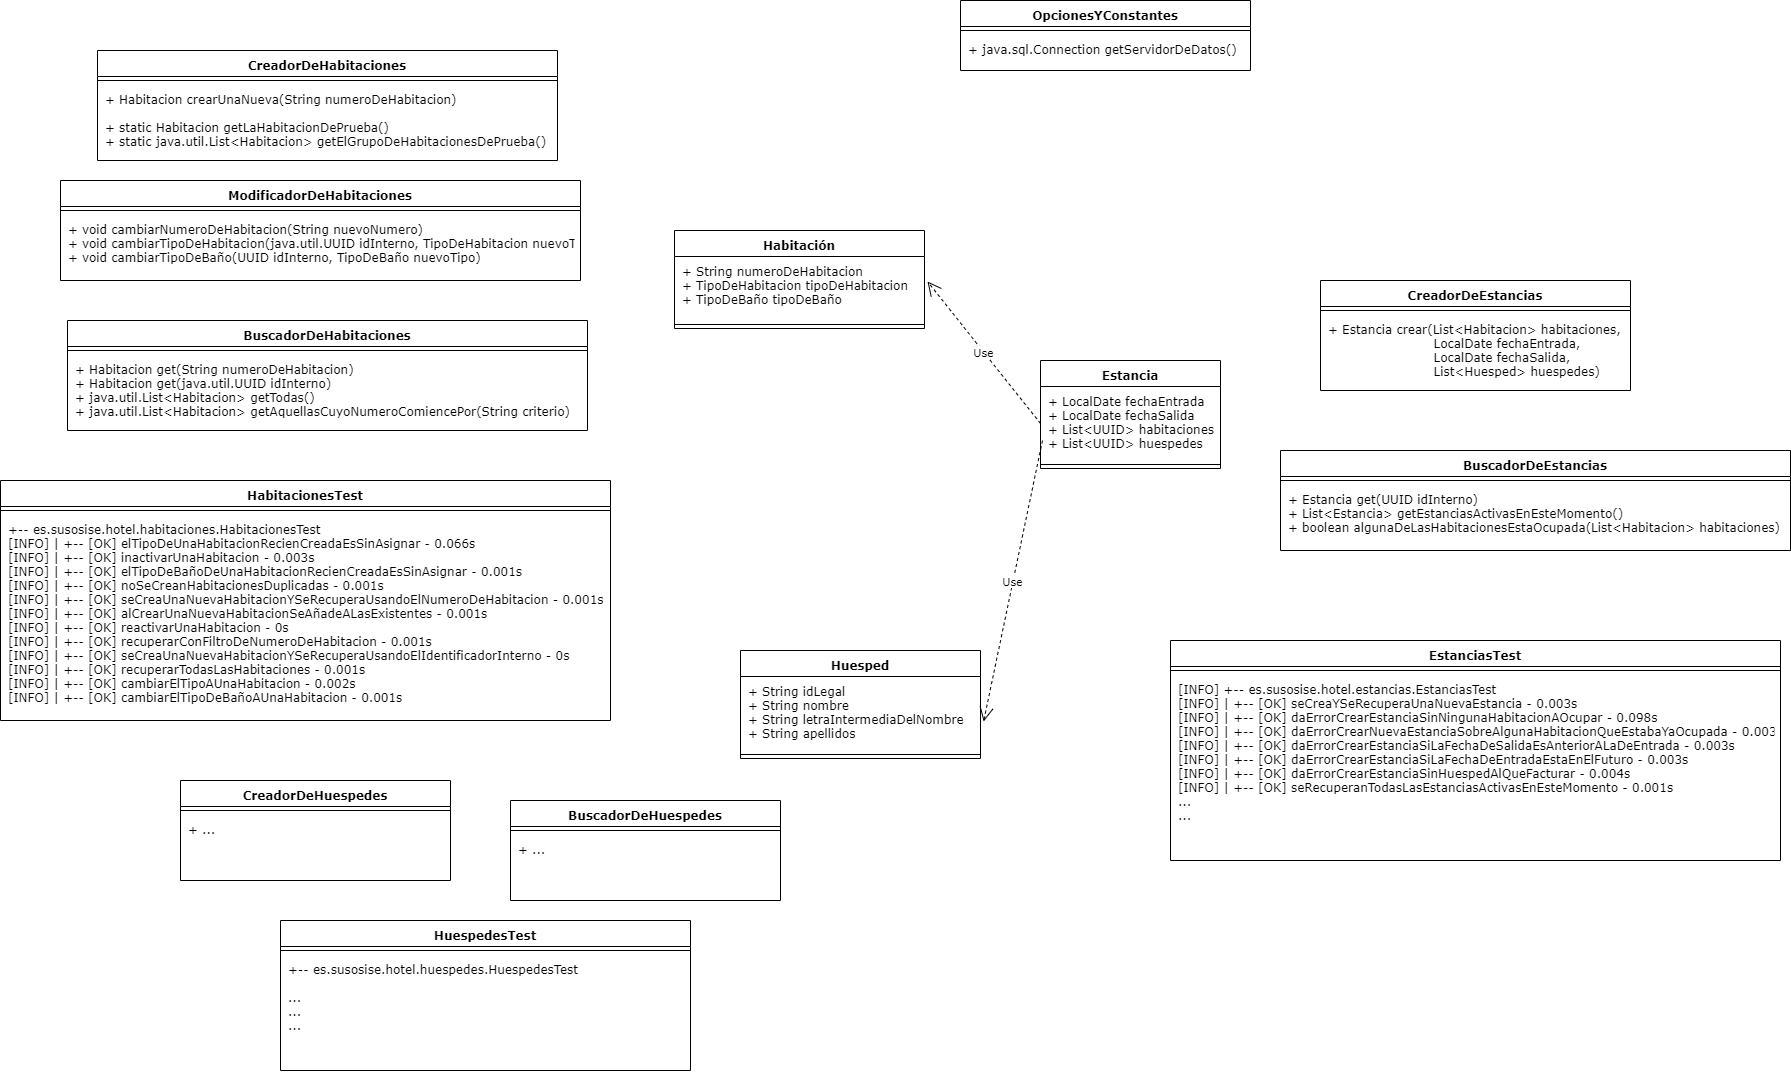

The diagram above was exported from draw.io. Its source (the exported page's mxGraphModel, read from the mxfile embedded in the PNG):
<mxGraphModel dx="2169" dy="827" grid="1" gridSize="10" guides="1" tooltips="1" connect="1" arrows="1" fold="1" page="1" pageScale="1" pageWidth="827" pageHeight="1169" math="0" shadow="0">
  <root>
    <mxCell id="WIyWlLk6GJQsqaUBKTNV-0" />
    <mxCell id="WIyWlLk6GJQsqaUBKTNV-1" parent="WIyWlLk6GJQsqaUBKTNV-0" />
    <mxCell id="FcjJvpSDxvCTK--CoJ5v-0" value="OpcionesYConstantes" style="swimlane;fontStyle=1;align=center;verticalAlign=top;childLayout=stackLayout;horizontal=1;startSize=26;horizontalStack=0;resizeParent=1;resizeParentMax=0;resizeLast=0;collapsible=1;marginBottom=0;fontFamily=Verdana;spacing=4;" parent="WIyWlLk6GJQsqaUBKTNV-1" vertex="1">
      <mxGeometry x="450" y="60" width="290" height="70" as="geometry">
        <mxRectangle x="90" y="585" width="160" height="26" as="alternateBounds" />
      </mxGeometry>
    </mxCell>
    <mxCell id="FcjJvpSDxvCTK--CoJ5v-2" value="" style="line;strokeWidth=1;fillColor=none;align=left;verticalAlign=middle;spacingTop=-1;spacingLeft=3;spacingRight=3;rotatable=0;labelPosition=right;points=[];portConstraint=eastwest;fontFamily=Verdana;spacing=4;" parent="FcjJvpSDxvCTK--CoJ5v-0" vertex="1">
      <mxGeometry y="26" width="290" height="8" as="geometry" />
    </mxCell>
    <mxCell id="FcjJvpSDxvCTK--CoJ5v-3" value="+ java.sql.Connection getServidorDeDatos()" style="text;strokeColor=none;fillColor=none;align=left;verticalAlign=top;spacingLeft=4;spacingRight=4;overflow=hidden;rotatable=0;points=[[0,0.5],[1,0.5]];portConstraint=eastwest;fontFamily=Verdana;spacing=4;" parent="FcjJvpSDxvCTK--CoJ5v-0" vertex="1">
      <mxGeometry y="34" width="290" height="36" as="geometry" />
    </mxCell>
    <mxCell id="FcjJvpSDxvCTK--CoJ5v-5" value="Estancia" style="swimlane;fontStyle=1;align=center;verticalAlign=top;childLayout=stackLayout;horizontal=1;startSize=26;horizontalStack=0;resizeParent=1;resizeParentMax=0;resizeLast=0;collapsible=1;marginBottom=0;fontFamily=Verdana;spacing=4;" parent="WIyWlLk6GJQsqaUBKTNV-1" vertex="1">
      <mxGeometry x="530" y="420" width="180" height="108" as="geometry" />
    </mxCell>
    <mxCell id="FcjJvpSDxvCTK--CoJ5v-6" value="+ LocalDate fechaEntrada&#10;+ LocalDate fechaSalida&#10;+ List&lt;UUID&gt; habitaciones&#10;+ List&lt;UUID&gt; huespedes" style="text;strokeColor=none;fillColor=none;align=left;verticalAlign=top;spacingLeft=4;spacingRight=4;overflow=hidden;rotatable=0;points=[[0,0.5],[1,0.5]];portConstraint=eastwest;fontFamily=Verdana;spacing=4;" parent="FcjJvpSDxvCTK--CoJ5v-5" vertex="1">
      <mxGeometry y="26" width="180" height="74" as="geometry" />
    </mxCell>
    <mxCell id="FcjJvpSDxvCTK--CoJ5v-7" value="" style="line;strokeWidth=1;fillColor=none;align=left;verticalAlign=middle;spacingTop=-1;spacingLeft=3;spacingRight=3;rotatable=0;labelPosition=right;points=[];portConstraint=eastwest;fontFamily=Verdana;spacing=4;" parent="FcjJvpSDxvCTK--CoJ5v-5" vertex="1">
      <mxGeometry y="100" width="180" height="8" as="geometry" />
    </mxCell>
    <mxCell id="FcjJvpSDxvCTK--CoJ5v-9" value="CreadorDeEstancias" style="swimlane;fontStyle=1;align=center;verticalAlign=top;childLayout=stackLayout;horizontal=1;startSize=26;horizontalStack=0;resizeParent=1;resizeParentMax=0;resizeLast=0;collapsible=1;marginBottom=0;fontFamily=Verdana;spacing=4;" parent="WIyWlLk6GJQsqaUBKTNV-1" vertex="1">
      <mxGeometry x="810" y="340" width="310" height="110" as="geometry">
        <mxRectangle x="90" y="585" width="160" height="26" as="alternateBounds" />
      </mxGeometry>
    </mxCell>
    <mxCell id="FcjJvpSDxvCTK--CoJ5v-10" value="" style="line;strokeWidth=1;fillColor=none;align=left;verticalAlign=middle;spacingTop=-1;spacingLeft=3;spacingRight=3;rotatable=0;labelPosition=right;points=[];portConstraint=eastwest;fontFamily=Verdana;spacing=4;" parent="FcjJvpSDxvCTK--CoJ5v-9" vertex="1">
      <mxGeometry y="26" width="310" height="8" as="geometry" />
    </mxCell>
    <mxCell id="FcjJvpSDxvCTK--CoJ5v-11" value="+ Estancia crear(List&lt;Habitacion&gt; habitaciones, &#10;                         LocalDate fechaEntrada, &#10;                         LocalDate fechaSalida, &#10;                         List&lt;Huesped&gt; huespedes)" style="text;strokeColor=none;fillColor=none;align=left;verticalAlign=top;spacingLeft=4;spacingRight=4;overflow=hidden;rotatable=0;points=[[0,0.5],[1,0.5]];portConstraint=eastwest;fontFamily=Verdana;spacing=4;" parent="FcjJvpSDxvCTK--CoJ5v-9" vertex="1">
      <mxGeometry y="34" width="310" height="76" as="geometry" />
    </mxCell>
    <mxCell id="FcjJvpSDxvCTK--CoJ5v-12" value="BuscadorDeEstancias" style="swimlane;fontStyle=1;align=center;verticalAlign=top;childLayout=stackLayout;horizontal=1;startSize=26;horizontalStack=0;resizeParent=1;resizeParentMax=0;resizeLast=0;collapsible=1;marginBottom=0;fontFamily=Verdana;spacing=4;" parent="WIyWlLk6GJQsqaUBKTNV-1" vertex="1">
      <mxGeometry x="770" y="510" width="510" height="100" as="geometry">
        <mxRectangle x="90" y="585" width="160" height="26" as="alternateBounds" />
      </mxGeometry>
    </mxCell>
    <mxCell id="FcjJvpSDxvCTK--CoJ5v-13" value="" style="line;strokeWidth=1;fillColor=none;align=left;verticalAlign=middle;spacingTop=-1;spacingLeft=3;spacingRight=3;rotatable=0;labelPosition=right;points=[];portConstraint=eastwest;fontFamily=Verdana;spacing=4;" parent="FcjJvpSDxvCTK--CoJ5v-12" vertex="1">
      <mxGeometry y="26" width="510" height="8" as="geometry" />
    </mxCell>
    <mxCell id="FcjJvpSDxvCTK--CoJ5v-14" value="+ Estancia get(UUID idInterno)&#10;+ List&lt;Estancia&gt; getEstanciasActivasEnEsteMomento()&#10;+ boolean algunaDeLasHabitacionesEstaOcupada(List&lt;Habitacion&gt; habitaciones)&#10;&#10;" style="text;strokeColor=none;fillColor=none;align=left;verticalAlign=top;spacingLeft=4;spacingRight=4;overflow=hidden;rotatable=0;points=[[0,0.5],[1,0.5]];portConstraint=eastwest;fontFamily=Verdana;spacing=4;" parent="FcjJvpSDxvCTK--CoJ5v-12" vertex="1">
      <mxGeometry y="34" width="510" height="66" as="geometry" />
    </mxCell>
    <mxCell id="FcjJvpSDxvCTK--CoJ5v-15" value="Habitación" style="swimlane;fontStyle=1;align=center;verticalAlign=top;childLayout=stackLayout;horizontal=1;startSize=26;horizontalStack=0;resizeParent=1;resizeParentMax=0;resizeLast=0;collapsible=1;marginBottom=0;fontFamily=Verdana;spacing=4;" parent="WIyWlLk6GJQsqaUBKTNV-1" vertex="1">
      <mxGeometry x="164" y="290" width="250" height="98" as="geometry" />
    </mxCell>
    <mxCell id="FcjJvpSDxvCTK--CoJ5v-16" value="+ String numeroDeHabitacion&#10;+ TipoDeHabitacion tipoDeHabitacion&#10;+ TipoDeBaño tipoDeBaño&#10;&#10;" style="text;strokeColor=none;fillColor=none;align=left;verticalAlign=top;spacingLeft=4;spacingRight=4;overflow=hidden;rotatable=0;points=[[0,0.5],[1,0.5]];portConstraint=eastwest;fontFamily=Verdana;spacing=4;" parent="FcjJvpSDxvCTK--CoJ5v-15" vertex="1">
      <mxGeometry y="26" width="250" height="64" as="geometry" />
    </mxCell>
    <mxCell id="FcjJvpSDxvCTK--CoJ5v-17" value="" style="line;strokeWidth=1;fillColor=none;align=left;verticalAlign=middle;spacingTop=-1;spacingLeft=3;spacingRight=3;rotatable=0;labelPosition=right;points=[];portConstraint=eastwest;fontFamily=Verdana;spacing=4;" parent="FcjJvpSDxvCTK--CoJ5v-15" vertex="1">
      <mxGeometry y="90" width="250" height="8" as="geometry" />
    </mxCell>
    <mxCell id="FcjJvpSDxvCTK--CoJ5v-18" value="CreadorDeHabitaciones" style="swimlane;fontStyle=1;align=center;verticalAlign=top;childLayout=stackLayout;horizontal=1;startSize=26;horizontalStack=0;resizeParent=1;resizeParentMax=0;resizeLast=0;collapsible=1;marginBottom=0;fontFamily=Verdana;spacing=4;" parent="WIyWlLk6GJQsqaUBKTNV-1" vertex="1">
      <mxGeometry x="-413" y="110" width="460" height="110" as="geometry">
        <mxRectangle x="90" y="585" width="160" height="26" as="alternateBounds" />
      </mxGeometry>
    </mxCell>
    <mxCell id="FcjJvpSDxvCTK--CoJ5v-19" value="" style="line;strokeWidth=1;fillColor=none;align=left;verticalAlign=middle;spacingTop=-1;spacingLeft=3;spacingRight=3;rotatable=0;labelPosition=right;points=[];portConstraint=eastwest;fontFamily=Verdana;spacing=4;" parent="FcjJvpSDxvCTK--CoJ5v-18" vertex="1">
      <mxGeometry y="26" width="460" height="8" as="geometry" />
    </mxCell>
    <mxCell id="FcjJvpSDxvCTK--CoJ5v-20" value="+ Habitacion crearUnaNueva(String numeroDeHabitacion)&#10;&#10;+ static Habitacion getLaHabitacionDePrueba()&#10;+ static java.util.List&lt;Habitacion&gt; getElGrupoDeHabitacionesDePrueba()" style="text;strokeColor=none;fillColor=none;align=left;verticalAlign=top;spacingLeft=4;spacingRight=4;overflow=hidden;rotatable=0;points=[[0,0.5],[1,0.5]];portConstraint=eastwest;fontFamily=Verdana;spacing=4;" parent="FcjJvpSDxvCTK--CoJ5v-18" vertex="1">
      <mxGeometry y="34" width="460" height="76" as="geometry" />
    </mxCell>
    <mxCell id="FcjJvpSDxvCTK--CoJ5v-21" value="BuscadorDeHabitaciones" style="swimlane;fontStyle=1;align=center;verticalAlign=top;childLayout=stackLayout;horizontal=1;startSize=26;horizontalStack=0;resizeParent=1;resizeParentMax=0;resizeLast=0;collapsible=1;marginBottom=0;fontFamily=Verdana;spacing=4;" parent="WIyWlLk6GJQsqaUBKTNV-1" vertex="1">
      <mxGeometry x="-443" y="380" width="520" height="110" as="geometry">
        <mxRectangle x="90" y="585" width="160" height="26" as="alternateBounds" />
      </mxGeometry>
    </mxCell>
    <mxCell id="FcjJvpSDxvCTK--CoJ5v-22" value="" style="line;strokeWidth=1;fillColor=none;align=left;verticalAlign=middle;spacingTop=-1;spacingLeft=3;spacingRight=3;rotatable=0;labelPosition=right;points=[];portConstraint=eastwest;fontFamily=Verdana;spacing=4;" parent="FcjJvpSDxvCTK--CoJ5v-21" vertex="1">
      <mxGeometry y="26" width="520" height="8" as="geometry" />
    </mxCell>
    <mxCell id="FcjJvpSDxvCTK--CoJ5v-23" value="+ Habitacion get(String numeroDeHabitacion)&#10;+ Habitacion get(java.util.UUID idInterno)&#10;+ java.util.List&lt;Habitacion&gt; getTodas()&#10;+ java.util.List&lt;Habitacion&gt; getAquellasCuyoNumeroComiencePor(String criterio)&#10;&#10;" style="text;strokeColor=none;fillColor=none;align=left;verticalAlign=top;spacingLeft=4;spacingRight=4;overflow=hidden;rotatable=0;points=[[0,0.5],[1,0.5]];portConstraint=eastwest;fontFamily=Verdana;spacing=4;" parent="FcjJvpSDxvCTK--CoJ5v-21" vertex="1">
      <mxGeometry y="34" width="520" height="76" as="geometry" />
    </mxCell>
    <mxCell id="FcjJvpSDxvCTK--CoJ5v-24" value="ModificadorDeHabitaciones" style="swimlane;fontStyle=1;align=center;verticalAlign=top;childLayout=stackLayout;horizontal=1;startSize=26;horizontalStack=0;resizeParent=1;resizeParentMax=0;resizeLast=0;collapsible=1;marginBottom=0;fontFamily=Verdana;spacing=4;" parent="WIyWlLk6GJQsqaUBKTNV-1" vertex="1">
      <mxGeometry x="-450" y="240" width="520" height="100" as="geometry">
        <mxRectangle x="90" y="585" width="160" height="26" as="alternateBounds" />
      </mxGeometry>
    </mxCell>
    <mxCell id="FcjJvpSDxvCTK--CoJ5v-25" value="" style="line;strokeWidth=1;fillColor=none;align=left;verticalAlign=middle;spacingTop=-1;spacingLeft=3;spacingRight=3;rotatable=0;labelPosition=right;points=[];portConstraint=eastwest;fontFamily=Verdana;spacing=4;" parent="FcjJvpSDxvCTK--CoJ5v-24" vertex="1">
      <mxGeometry y="26" width="520" height="8" as="geometry" />
    </mxCell>
    <mxCell id="FcjJvpSDxvCTK--CoJ5v-26" value="+ void cambiarNumeroDeHabitacion(String nuevoNumero)&#10;+ void cambiarTipoDeHabitacion(java.util.UUID idInterno, TipoDeHabitacion nuevoTipo)&#10;+ void cambiarTipoDeBaño(UUID idInterno, TipoDeBaño nuevoTipo)" style="text;strokeColor=none;fillColor=none;align=left;verticalAlign=top;spacingLeft=4;spacingRight=4;overflow=hidden;rotatable=0;points=[[0,0.5],[1,0.5]];portConstraint=eastwest;fontFamily=Verdana;spacingBottom=0;spacing=4;" parent="FcjJvpSDxvCTK--CoJ5v-24" vertex="1">
      <mxGeometry y="34" width="520" height="66" as="geometry" />
    </mxCell>
    <mxCell id="FcjJvpSDxvCTK--CoJ5v-27" value="Huesped" style="swimlane;fontStyle=1;align=center;verticalAlign=top;childLayout=stackLayout;horizontal=1;startSize=26;horizontalStack=0;resizeParent=1;resizeParentMax=0;resizeLast=0;collapsible=1;marginBottom=0;fontFamily=Verdana;spacing=4;spacingBottom=0;" parent="WIyWlLk6GJQsqaUBKTNV-1" vertex="1">
      <mxGeometry x="230" y="710" width="240" height="108" as="geometry" />
    </mxCell>
    <mxCell id="FcjJvpSDxvCTK--CoJ5v-28" value="+ String idLegal&#10;+ String nombre&#10;+ String letraIntermediaDelNombre&#10;+ String apellidos" style="text;strokeColor=none;fillColor=none;align=left;verticalAlign=top;spacingLeft=4;spacingRight=4;overflow=hidden;rotatable=0;points=[[0,0.5],[1,0.5]];portConstraint=eastwest;fontFamily=Verdana;spacing=4;spacingTop=0;" parent="FcjJvpSDxvCTK--CoJ5v-27" vertex="1">
      <mxGeometry y="26" width="240" height="74" as="geometry" />
    </mxCell>
    <mxCell id="FcjJvpSDxvCTK--CoJ5v-29" value="" style="line;strokeWidth=1;fillColor=none;align=left;verticalAlign=middle;spacingTop=-1;spacingLeft=3;spacingRight=3;rotatable=0;labelPosition=right;points=[];portConstraint=eastwest;fontFamily=Verdana;spacing=4;" parent="FcjJvpSDxvCTK--CoJ5v-27" vertex="1">
      <mxGeometry y="100" width="240" height="8" as="geometry" />
    </mxCell>
    <mxCell id="FcjJvpSDxvCTK--CoJ5v-30" value="Use" style="endArrow=open;endSize=12;dashed=1;html=1;rounded=0;fontFamily=Verdana;exitX=0.011;exitY=0.73;exitDx=0;exitDy=0;exitPerimeter=0;entryX=1.013;entryY=0.608;entryDx=0;entryDy=0;entryPerimeter=0;" parent="WIyWlLk6GJQsqaUBKTNV-1" source="FcjJvpSDxvCTK--CoJ5v-6" target="FcjJvpSDxvCTK--CoJ5v-28" edge="1">
      <mxGeometry width="160" relative="1" as="geometry">
        <mxPoint x="520" y="600" as="sourcePoint" />
        <mxPoint x="240" y="340" as="targetPoint" />
      </mxGeometry>
    </mxCell>
    <mxCell id="FcjJvpSDxvCTK--CoJ5v-31" value="Use" style="endArrow=open;endSize=12;dashed=1;html=1;rounded=0;fontFamily=Verdana;exitX=0;exitY=0.5;exitDx=0;exitDy=0;entryX=1.012;entryY=0.391;entryDx=0;entryDy=0;entryPerimeter=0;" parent="WIyWlLk6GJQsqaUBKTNV-1" source="FcjJvpSDxvCTK--CoJ5v-6" target="FcjJvpSDxvCTK--CoJ5v-16" edge="1">
      <mxGeometry width="160" relative="1" as="geometry">
        <mxPoint x="331.98" y="370.02" as="sourcePoint" />
        <mxPoint x="303.1199999999999" y="290.99199999999996" as="targetPoint" />
      </mxGeometry>
    </mxCell>
    <mxCell id="FcjJvpSDxvCTK--CoJ5v-32" value="HabitacionesTest" style="swimlane;fontStyle=1;align=center;verticalAlign=top;childLayout=stackLayout;horizontal=1;startSize=26;horizontalStack=0;resizeParent=1;resizeParentMax=0;resizeLast=0;collapsible=1;marginBottom=0;fontFamily=Verdana;spacing=4;" parent="WIyWlLk6GJQsqaUBKTNV-1" vertex="1">
      <mxGeometry x="-510" y="540" width="610" height="240" as="geometry">
        <mxRectangle x="90" y="585" width="160" height="26" as="alternateBounds" />
      </mxGeometry>
    </mxCell>
    <mxCell id="FcjJvpSDxvCTK--CoJ5v-33" value="" style="line;strokeWidth=1;fillColor=none;align=left;verticalAlign=middle;spacingTop=-1;spacingLeft=3;spacingRight=3;rotatable=0;labelPosition=right;points=[];portConstraint=eastwest;fontFamily=Verdana;spacing=4;" parent="FcjJvpSDxvCTK--CoJ5v-32" vertex="1">
      <mxGeometry y="26" width="610" height="8" as="geometry" />
    </mxCell>
    <mxCell id="FcjJvpSDxvCTK--CoJ5v-34" value="+-- es.susosise.hotel.habitaciones.HabitacionesTest&#10;[INFO] | +-- [OK] elTipoDeUnaHabitacionRecienCreadaEsSinAsignar - 0.066s&#10;[INFO] | +-- [OK] inactivarUnaHabitacion - 0.003s&#10;[INFO] | +-- [OK] elTipoDeBañoDeUnaHabitacionRecienCreadaEsSinAsignar - 0.001s&#10;[INFO] | +-- [OK] noSeCreanHabitacionesDuplicadas - 0.001s&#10;[INFO] | +-- [OK] seCreaUnaNuevaHabitacionYSeRecuperaUsandoElNumeroDeHabitacion - 0.001s&#10;[INFO] | +-- [OK] alCrearUnaNuevaHabitacionSeAñadeALasExistentes - 0.001s&#10;[INFO] | +-- [OK] reactivarUnaHabitacion - 0s&#10;[INFO] | +-- [OK] recuperarConFiltroDeNumeroDeHabitacion - 0.001s&#10;[INFO] | +-- [OK] seCreaUnaNuevaHabitacionYSeRecuperaUsandoElIdentificadorInterno - 0s&#10;[INFO] | +-- [OK] recuperarTodasLasHabitaciones - 0.001s&#10;[INFO] | +-- [OK] cambiarElTipoAUnaHabitacion - 0.002s&#10;[INFO] | +-- [OK] cambiarElTipoDeBañoAUnaHabitacion - 0.001s&#10;" style="text;strokeColor=none;fillColor=none;align=left;verticalAlign=top;spacingLeft=4;spacingRight=4;overflow=hidden;rotatable=0;points=[[0,0.5],[1,0.5]];portConstraint=eastwest;fontFamily=Verdana;spacing=4;" parent="FcjJvpSDxvCTK--CoJ5v-32" vertex="1">
      <mxGeometry y="34" width="610" height="206" as="geometry" />
    </mxCell>
    <mxCell id="FcjJvpSDxvCTK--CoJ5v-35" value="EstanciasTest" style="swimlane;fontStyle=1;align=center;verticalAlign=top;childLayout=stackLayout;horizontal=1;startSize=26;horizontalStack=0;resizeParent=1;resizeParentMax=0;resizeLast=0;collapsible=1;marginBottom=0;fontFamily=Verdana;spacing=4;" parent="WIyWlLk6GJQsqaUBKTNV-1" vertex="1">
      <mxGeometry x="660" y="700" width="610" height="220" as="geometry">
        <mxRectangle x="90" y="585" width="160" height="26" as="alternateBounds" />
      </mxGeometry>
    </mxCell>
    <mxCell id="FcjJvpSDxvCTK--CoJ5v-36" value="" style="line;strokeWidth=1;fillColor=none;align=left;verticalAlign=middle;spacingTop=-1;spacingLeft=3;spacingRight=3;rotatable=0;labelPosition=right;points=[];portConstraint=eastwest;fontFamily=Verdana;spacing=4;" parent="FcjJvpSDxvCTK--CoJ5v-35" vertex="1">
      <mxGeometry y="26" width="610" height="8" as="geometry" />
    </mxCell>
    <mxCell id="FcjJvpSDxvCTK--CoJ5v-37" value="[INFO] +-- es.susosise.hotel.estancias.EstanciasTest&#10;[INFO] | +-- [OK] seCreaYSeRecuperaUnaNuevaEstancia - 0.003s&#10;[INFO] | +-- [OK] daErrorCrearEstanciaSinNingunaHabitacionAOcupar - 0.098s&#10;[INFO] | +-- [OK] daErrorCrearNuevaEstanciaSobreAlgunaHabitacionQueEstabaYaOcupada - 0.003s&#10;[INFO] | +-- [OK] daErrorCrearEstanciaSiLaFechaDeSalidaEsAnteriorALaDeEntrada - 0.003s&#10;[INFO] | +-- [OK] daErrorCrearEstanciaSiLaFechaDeEntradaEstaEnElFuturo - 0.003s&#10;[INFO] | +-- [OK] daErrorCrearEstanciaSinHuespedAlQueFacturar - 0.004s&#10;[INFO] | +-- [OK] seRecuperanTodasLasEstanciasActivasEnEsteMomento - 0.001s&#10;...&#10;..." style="text;strokeColor=none;fillColor=none;align=left;verticalAlign=top;spacingLeft=4;spacingRight=4;overflow=hidden;rotatable=0;points=[[0,0.5],[1,0.5]];portConstraint=eastwest;fontFamily=Verdana;spacing=4;" parent="FcjJvpSDxvCTK--CoJ5v-35" vertex="1">
      <mxGeometry y="34" width="610" height="186" as="geometry" />
    </mxCell>
    <mxCell id="FcjJvpSDxvCTK--CoJ5v-38" value="HuespedesTest" style="swimlane;fontStyle=1;align=center;verticalAlign=top;childLayout=stackLayout;horizontal=1;startSize=26;horizontalStack=0;resizeParent=1;resizeParentMax=0;resizeLast=0;collapsible=1;marginBottom=0;fontFamily=Verdana;spacing=4;" parent="WIyWlLk6GJQsqaUBKTNV-1" vertex="1">
      <mxGeometry x="-230" y="980" width="410" height="150" as="geometry">
        <mxRectangle x="90" y="585" width="160" height="26" as="alternateBounds" />
      </mxGeometry>
    </mxCell>
    <mxCell id="FcjJvpSDxvCTK--CoJ5v-39" value="" style="line;strokeWidth=1;fillColor=none;align=left;verticalAlign=middle;spacingTop=-1;spacingLeft=3;spacingRight=3;rotatable=0;labelPosition=right;points=[];portConstraint=eastwest;fontFamily=Verdana;spacing=4;" parent="FcjJvpSDxvCTK--CoJ5v-38" vertex="1">
      <mxGeometry y="26" width="410" height="8" as="geometry" />
    </mxCell>
    <mxCell id="FcjJvpSDxvCTK--CoJ5v-40" value="+-- es.susosise.hotel.huespedes.HuespedesTest&#10;&#10;...&#10;...&#10;...&#10;" style="text;strokeColor=none;fillColor=none;align=left;verticalAlign=top;spacingLeft=4;spacingRight=4;overflow=hidden;rotatable=0;points=[[0,0.5],[1,0.5]];portConstraint=eastwest;fontFamily=Verdana;spacing=4;" parent="FcjJvpSDxvCTK--CoJ5v-38" vertex="1">
      <mxGeometry y="34" width="410" height="116" as="geometry" />
    </mxCell>
    <mxCell id="FcjJvpSDxvCTK--CoJ5v-41" value="CreadorDeHuespedes" style="swimlane;fontStyle=1;align=center;verticalAlign=top;childLayout=stackLayout;horizontal=1;startSize=26;horizontalStack=0;resizeParent=1;resizeParentMax=0;resizeLast=0;collapsible=1;marginBottom=0;fontFamily=Verdana;spacing=4;" parent="WIyWlLk6GJQsqaUBKTNV-1" vertex="1">
      <mxGeometry x="-330" y="840" width="270" height="100" as="geometry">
        <mxRectangle x="90" y="585" width="160" height="26" as="alternateBounds" />
      </mxGeometry>
    </mxCell>
    <mxCell id="FcjJvpSDxvCTK--CoJ5v-42" value="" style="line;strokeWidth=1;fillColor=none;align=left;verticalAlign=middle;spacingTop=-1;spacingLeft=3;spacingRight=3;rotatable=0;labelPosition=right;points=[];portConstraint=eastwest;fontFamily=Verdana;spacing=4;" parent="FcjJvpSDxvCTK--CoJ5v-41" vertex="1">
      <mxGeometry y="26" width="270" height="8" as="geometry" />
    </mxCell>
    <mxCell id="FcjJvpSDxvCTK--CoJ5v-43" value="+ ..." style="text;strokeColor=none;fillColor=none;align=left;verticalAlign=top;spacingLeft=4;spacingRight=4;overflow=hidden;rotatable=0;points=[[0,0.5],[1,0.5]];portConstraint=eastwest;fontFamily=Verdana;spacing=4;" parent="FcjJvpSDxvCTK--CoJ5v-41" vertex="1">
      <mxGeometry y="34" width="270" height="66" as="geometry" />
    </mxCell>
    <mxCell id="FcjJvpSDxvCTK--CoJ5v-45" value="BuscadorDeHuespedes" style="swimlane;fontStyle=1;align=center;verticalAlign=top;childLayout=stackLayout;horizontal=1;startSize=26;horizontalStack=0;resizeParent=1;resizeParentMax=0;resizeLast=0;collapsible=1;marginBottom=0;fontFamily=Verdana;spacing=4;" parent="WIyWlLk6GJQsqaUBKTNV-1" vertex="1">
      <mxGeometry y="860" width="270" height="100" as="geometry">
        <mxRectangle x="90" y="585" width="160" height="26" as="alternateBounds" />
      </mxGeometry>
    </mxCell>
    <mxCell id="FcjJvpSDxvCTK--CoJ5v-46" value="" style="line;strokeWidth=1;fillColor=none;align=left;verticalAlign=middle;spacingTop=-1;spacingLeft=3;spacingRight=3;rotatable=0;labelPosition=right;points=[];portConstraint=eastwest;fontFamily=Verdana;spacing=4;" parent="FcjJvpSDxvCTK--CoJ5v-45" vertex="1">
      <mxGeometry y="26" width="270" height="8" as="geometry" />
    </mxCell>
    <mxCell id="FcjJvpSDxvCTK--CoJ5v-47" value="+ ..." style="text;strokeColor=none;fillColor=none;align=left;verticalAlign=top;spacingLeft=4;spacingRight=4;overflow=hidden;rotatable=0;points=[[0,0.5],[1,0.5]];portConstraint=eastwest;fontFamily=Verdana;spacing=4;" parent="FcjJvpSDxvCTK--CoJ5v-45" vertex="1">
      <mxGeometry y="34" width="270" height="66" as="geometry" />
    </mxCell>
  </root>
</mxGraphModel>